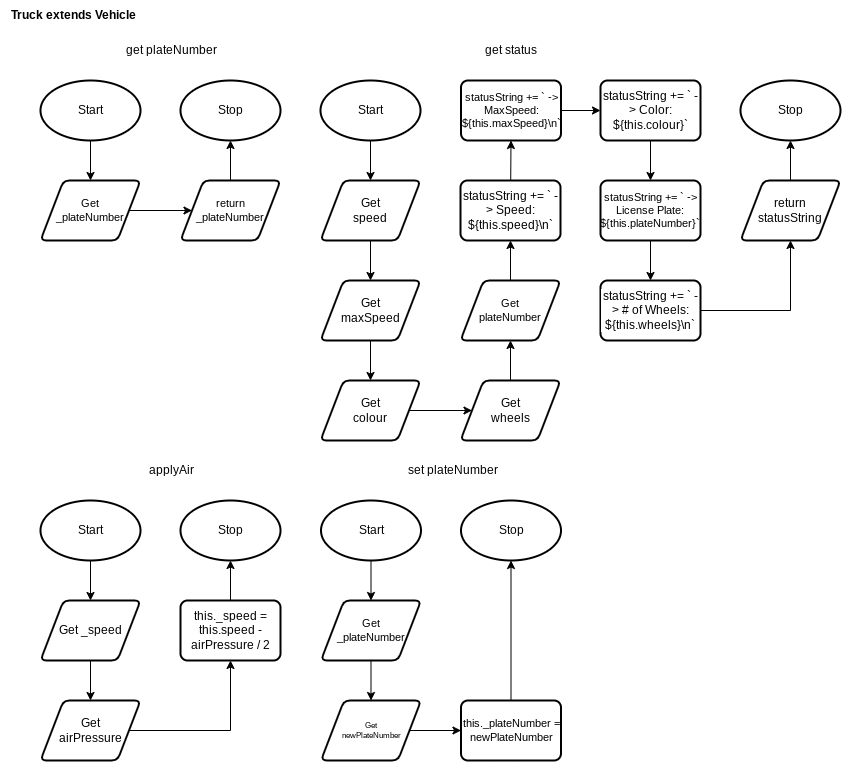

The diagram above was exported from draw.io. Its source (the exported page's mxGraphModel, read from the mxfile embedded in the PNG):
<mxGraphModel dx="1010" dy="797" grid="1" gridSize="5" guides="1" tooltips="1" connect="1" arrows="1" fold="1" page="1" pageScale="1" pageWidth="827" pageHeight="1169" math="0" shadow="0">
  <root>
    <mxCell id="0" />
    <mxCell id="1" parent="0" />
    <mxCell id="176" style="edgeStyle=none;html=1;entryX=0.5;entryY=0;entryDx=0;entryDy=0;" parent="1" source="177" target="180" edge="1">
      <mxGeometry relative="1" as="geometry">
        <mxPoint x="110" y="190" as="targetPoint" />
      </mxGeometry>
    </mxCell>
    <mxCell id="177" value="Start" style="strokeWidth=2;html=1;shape=mxgraph.flowchart.start_1;whiteSpace=wrap;" parent="1" vertex="1">
      <mxGeometry x="40" y="80" width="100" height="60" as="geometry" />
    </mxCell>
    <mxCell id="178" value="Stop" style="strokeWidth=2;html=1;shape=mxgraph.flowchart.start_1;whiteSpace=wrap;" parent="1" vertex="1">
      <mxGeometry x="180" y="80" width="100" height="60" as="geometry" />
    </mxCell>
    <mxCell id="179" style="edgeStyle=none;html=1;entryX=0;entryY=0.5;entryDx=0;entryDy=0;fontSize=14;" parent="1" source="180" edge="1">
      <mxGeometry relative="1" as="geometry">
        <mxPoint x="191.50000000000023" y="210" as="targetPoint" />
      </mxGeometry>
    </mxCell>
    <mxCell id="180" value="Get&lt;br style=&quot;font-size: 11px;&quot;&gt;_plateNumber" style="shape=parallelogram;html=1;strokeWidth=2;perimeter=parallelogramPerimeter;whiteSpace=wrap;rounded=1;arcSize=12;size=0.23;fontSize=11;" parent="1" vertex="1">
      <mxGeometry x="40" y="180" width="100" height="60" as="geometry" />
    </mxCell>
    <mxCell id="181" value="get plateNumber" style="text;html=1;align=center;verticalAlign=middle;resizable=0;points=[];autosize=1;strokeColor=none;fillColor=none;" parent="1" vertex="1">
      <mxGeometry x="116" y="35" width="110" height="30" as="geometry" />
    </mxCell>
    <mxCell id="182" style="edgeStyle=none;html=1;fontSize=8;" parent="1" source="183" target="178" edge="1">
      <mxGeometry relative="1" as="geometry" />
    </mxCell>
    <mxCell id="183" value="return&lt;br style=&quot;font-size: 11px;&quot;&gt;_plateNumber" style="shape=parallelogram;html=1;strokeWidth=2;perimeter=parallelogramPerimeter;whiteSpace=wrap;rounded=1;arcSize=12;size=0.23;fontSize=11;" parent="1" vertex="1">
      <mxGeometry x="180" y="180" width="100" height="60" as="geometry" />
    </mxCell>
    <mxCell id="208" value="this._plateNumber = newPlateNumber" style="rounded=1;whiteSpace=wrap;html=1;absoluteArcSize=1;arcSize=14;strokeWidth=2;fontSize=11;" parent="1" vertex="1">
      <mxGeometry x="460.5" y="700" width="100" height="60" as="geometry" />
    </mxCell>
    <mxCell id="209" style="edgeStyle=none;html=1;entryX=0.5;entryY=0;entryDx=0;entryDy=0;" parent="1" source="210" target="213" edge="1">
      <mxGeometry relative="1" as="geometry">
        <mxPoint x="390.5" y="610" as="targetPoint" />
      </mxGeometry>
    </mxCell>
    <mxCell id="210" value="Start" style="strokeWidth=2;html=1;shape=mxgraph.flowchart.start_1;whiteSpace=wrap;" parent="1" vertex="1">
      <mxGeometry x="320.5" y="500" width="100" height="60" as="geometry" />
    </mxCell>
    <mxCell id="211" value="Stop" style="strokeWidth=2;html=1;shape=mxgraph.flowchart.start_1;whiteSpace=wrap;" parent="1" vertex="1">
      <mxGeometry x="460.5" y="500" width="100" height="60" as="geometry" />
    </mxCell>
    <mxCell id="218" style="edgeStyle=none;html=1;entryX=0.5;entryY=0;entryDx=0;entryDy=0;fontSize=12;" parent="1" source="213" target="217" edge="1">
      <mxGeometry relative="1" as="geometry" />
    </mxCell>
    <mxCell id="213" value="Get&lt;br style=&quot;font-size: 11px;&quot;&gt;_plateNumber" style="shape=parallelogram;html=1;strokeWidth=2;perimeter=parallelogramPerimeter;whiteSpace=wrap;rounded=1;arcSize=12;size=0.23;fontSize=11;" parent="1" vertex="1">
      <mxGeometry x="320.5" y="600" width="100" height="60" as="geometry" />
    </mxCell>
    <mxCell id="214" value="set plateNumber" style="text;html=1;align=center;verticalAlign=middle;resizable=0;points=[];autosize=1;strokeColor=none;fillColor=none;" parent="1" vertex="1">
      <mxGeometry x="396.5" y="455" width="110" height="30" as="geometry" />
    </mxCell>
    <mxCell id="215" style="edgeStyle=none;html=1;fontSize=8;exitX=0.5;exitY=0;exitDx=0;exitDy=0;" parent="1" source="208" target="211" edge="1">
      <mxGeometry relative="1" as="geometry">
        <mxPoint x="510.5" y="600" as="sourcePoint" />
      </mxGeometry>
    </mxCell>
    <mxCell id="219" style="edgeStyle=none;html=1;entryX=0;entryY=0.5;entryDx=0;entryDy=0;fontSize=12;" parent="1" source="217" target="208" edge="1">
      <mxGeometry relative="1" as="geometry" />
    </mxCell>
    <mxCell id="217" value="Get&lt;br style=&quot;font-size: 8px;&quot;&gt;newPlateNumber" style="shape=parallelogram;html=1;strokeWidth=2;perimeter=parallelogramPerimeter;whiteSpace=wrap;rounded=1;arcSize=12;size=0.23;fontSize=8;" parent="1" vertex="1">
      <mxGeometry x="320.5" y="700" width="100" height="60" as="geometry" />
    </mxCell>
    <mxCell id="232" style="edgeStyle=none;html=1;entryX=0.5;entryY=0;entryDx=0;entryDy=0;" parent="1" source="233" target="236" edge="1">
      <mxGeometry relative="1" as="geometry">
        <mxPoint x="390" y="190" as="targetPoint" />
      </mxGeometry>
    </mxCell>
    <mxCell id="233" value="Start" style="strokeWidth=2;html=1;shape=mxgraph.flowchart.start_1;whiteSpace=wrap;" parent="1" vertex="1">
      <mxGeometry x="320" y="80" width="100" height="60" as="geometry" />
    </mxCell>
    <mxCell id="234" value="Stop" style="strokeWidth=2;html=1;shape=mxgraph.flowchart.start_1;whiteSpace=wrap;" parent="1" vertex="1">
      <mxGeometry x="740" y="80" width="100" height="60" as="geometry" />
    </mxCell>
    <mxCell id="248" style="edgeStyle=none;html=1;fontSize=7;" parent="1" source="236" target="240" edge="1">
      <mxGeometry relative="1" as="geometry" />
    </mxCell>
    <mxCell id="236" value="Get&lt;br&gt;speed" style="shape=parallelogram;html=1;strokeWidth=2;perimeter=parallelogramPerimeter;whiteSpace=wrap;rounded=1;arcSize=12;size=0.23;fontSize=12;" parent="1" vertex="1">
      <mxGeometry x="320" y="180" width="100" height="60" as="geometry" />
    </mxCell>
    <mxCell id="237" value="get status" style="text;html=1;align=center;verticalAlign=middle;resizable=0;points=[];autosize=1;strokeColor=none;fillColor=none;" parent="1" vertex="1">
      <mxGeometry x="472" y="35" width="75" height="30" as="geometry" />
    </mxCell>
    <mxCell id="321" style="edgeStyle=orthogonalEdgeStyle;rounded=0;html=1;fontSize=11;" parent="1" source="239" target="234" edge="1">
      <mxGeometry relative="1" as="geometry" />
    </mxCell>
    <mxCell id="239" value="return&lt;br&gt;statusString" style="shape=parallelogram;html=1;strokeWidth=2;perimeter=parallelogramPerimeter;whiteSpace=wrap;rounded=1;arcSize=12;size=0.23;fontSize=12;" parent="1" vertex="1">
      <mxGeometry x="740" y="180" width="100" height="60" as="geometry" />
    </mxCell>
    <mxCell id="249" style="edgeStyle=none;html=1;entryX=0.5;entryY=0;entryDx=0;entryDy=0;fontSize=7;" parent="1" source="240" target="241" edge="1">
      <mxGeometry relative="1" as="geometry" />
    </mxCell>
    <mxCell id="240" value="Get&lt;br&gt;maxSpeed" style="shape=parallelogram;html=1;strokeWidth=2;perimeter=parallelogramPerimeter;whiteSpace=wrap;rounded=1;arcSize=12;size=0.23;fontSize=12;" parent="1" vertex="1">
      <mxGeometry x="320" y="280" width="100" height="60" as="geometry" />
    </mxCell>
    <mxCell id="250" style="edgeStyle=none;html=1;fontSize=7;" parent="1" source="241" edge="1">
      <mxGeometry relative="1" as="geometry">
        <mxPoint x="471.5" y="410" as="targetPoint" />
      </mxGeometry>
    </mxCell>
    <mxCell id="241" value="Get&lt;br&gt;colour" style="shape=parallelogram;html=1;strokeWidth=2;perimeter=parallelogramPerimeter;whiteSpace=wrap;rounded=1;arcSize=12;size=0.23;fontSize=12;" parent="1" vertex="1">
      <mxGeometry x="320" y="380" width="100" height="60" as="geometry" />
    </mxCell>
    <mxCell id="314" style="edgeStyle=none;html=1;fontSize=11;" parent="1" source="243" target="313" edge="1">
      <mxGeometry relative="1" as="geometry" />
    </mxCell>
    <mxCell id="243" value="Get&lt;br&gt;wheels" style="shape=parallelogram;html=1;strokeWidth=2;perimeter=parallelogramPerimeter;whiteSpace=wrap;rounded=1;arcSize=12;size=0.23;fontSize=12;" parent="1" vertex="1">
      <mxGeometry x="460" y="380" width="100" height="60" as="geometry" />
    </mxCell>
    <mxCell id="316" style="edgeStyle=none;html=1;fontSize=11;" parent="1" source="244" target="247" edge="1">
      <mxGeometry relative="1" as="geometry" />
    </mxCell>
    <mxCell id="244" value="statusString += ` -&amp;gt; MaxSpeed: ${this.maxSpeed}\n`" style="rounded=1;whiteSpace=wrap;html=1;absoluteArcSize=1;arcSize=14;strokeWidth=2;fontSize=11;" parent="1" vertex="1">
      <mxGeometry x="460.5" y="80" width="100" height="60" as="geometry" />
    </mxCell>
    <mxCell id="305" style="edgeStyle=none;html=1;entryX=0.5;entryY=1;entryDx=0;entryDy=0;fontSize=12;" parent="1" source="245" target="244" edge="1">
      <mxGeometry relative="1" as="geometry" />
    </mxCell>
    <mxCell id="245" value="statusString += ` -&amp;gt; Speed: ${this.speed}\n`" style="rounded=1;whiteSpace=wrap;html=1;absoluteArcSize=1;arcSize=14;strokeWidth=2;fontSize=12;" parent="1" vertex="1">
      <mxGeometry x="460" y="180" width="100" height="60" as="geometry" />
    </mxCell>
    <mxCell id="320" style="edgeStyle=orthogonalEdgeStyle;html=1;entryX=0.5;entryY=1;entryDx=0;entryDy=0;fontSize=11;rounded=0;" parent="1" source="246" target="239" edge="1">
      <mxGeometry relative="1" as="geometry" />
    </mxCell>
    <mxCell id="246" value="statusString += ` -&amp;gt; # of Wheels: ${this.wheels}\n`" style="rounded=1;whiteSpace=wrap;html=1;absoluteArcSize=1;arcSize=14;strokeWidth=2;fontSize=12;labelBackgroundColor=default;" parent="1" vertex="1">
      <mxGeometry x="600" y="280" width="100" height="60" as="geometry" />
    </mxCell>
    <mxCell id="318" style="edgeStyle=none;html=1;fontSize=11;" parent="1" source="247" target="317" edge="1">
      <mxGeometry relative="1" as="geometry" />
    </mxCell>
    <mxCell id="247" value="statusString += ` -&amp;gt; Color: ${this.colour}`" style="rounded=1;whiteSpace=wrap;html=1;absoluteArcSize=1;arcSize=14;strokeWidth=2;fontSize=12;" parent="1" vertex="1">
      <mxGeometry x="600" y="80" width="100" height="60" as="geometry" />
    </mxCell>
    <mxCell id="257" style="edgeStyle=none;html=1;entryX=0.5;entryY=0;entryDx=0;entryDy=0;" parent="1" source="258" edge="1">
      <mxGeometry relative="1" as="geometry">
        <mxPoint x="90.00000000000006" y="600" as="targetPoint" />
      </mxGeometry>
    </mxCell>
    <mxCell id="258" value="Start" style="strokeWidth=2;html=1;shape=mxgraph.flowchart.start_1;whiteSpace=wrap;" parent="1" vertex="1">
      <mxGeometry x="40" y="500" width="100" height="60" as="geometry" />
    </mxCell>
    <mxCell id="259" value="Stop" style="strokeWidth=2;html=1;shape=mxgraph.flowchart.start_1;whiteSpace=wrap;" parent="1" vertex="1">
      <mxGeometry x="180" y="500" width="100" height="60" as="geometry" />
    </mxCell>
    <mxCell id="262" value="applyAir" style="text;html=1;align=center;verticalAlign=middle;resizable=0;points=[];autosize=1;strokeColor=none;fillColor=none;" parent="1" vertex="1">
      <mxGeometry x="138" y="455" width="65" height="30" as="geometry" />
    </mxCell>
    <mxCell id="268" style="edgeStyle=none;html=1;entryX=0.5;entryY=0;entryDx=0;entryDy=0;fontSize=12;" parent="1" source="265" target="267" edge="1">
      <mxGeometry relative="1" as="geometry" />
    </mxCell>
    <mxCell id="265" value="Get _speed" style="shape=parallelogram;html=1;strokeWidth=2;perimeter=parallelogramPerimeter;whiteSpace=wrap;rounded=1;arcSize=12;size=0.23;fontSize=12;" parent="1" vertex="1">
      <mxGeometry x="40" y="600" width="100" height="60" as="geometry" />
    </mxCell>
    <mxCell id="327" style="edgeStyle=orthogonalEdgeStyle;html=1;entryX=0.5;entryY=1;entryDx=0;entryDy=0;fontSize=12;fontColor=none;rounded=0;" edge="1" parent="1" source="267" target="322">
      <mxGeometry relative="1" as="geometry" />
    </mxCell>
    <mxCell id="267" value="Get&lt;br style=&quot;font-size: 12px;&quot;&gt;airPressure" style="shape=parallelogram;html=1;strokeWidth=2;perimeter=parallelogramPerimeter;whiteSpace=wrap;rounded=1;arcSize=12;size=0.23;fontSize=12;labelBackgroundColor=default;" parent="1" vertex="1">
      <mxGeometry x="40" y="700" width="100" height="60" as="geometry" />
    </mxCell>
    <mxCell id="311" value="Truck extends Vehicle" style="text;html=1;align=center;verticalAlign=middle;resizable=0;points=[];autosize=1;strokeColor=none;fillColor=none;fontSize=12;fontStyle=1" parent="1" vertex="1">
      <mxGeometry width="145" height="30" as="geometry" />
    </mxCell>
    <mxCell id="315" style="edgeStyle=none;html=1;fontSize=11;" parent="1" source="313" target="245" edge="1">
      <mxGeometry relative="1" as="geometry" />
    </mxCell>
    <mxCell id="313" value="Get&lt;br style=&quot;font-size: 11px;&quot;&gt;plateNumber" style="shape=parallelogram;html=1;strokeWidth=2;perimeter=parallelogramPerimeter;whiteSpace=wrap;rounded=1;arcSize=12;size=0.23;fontSize=11;" parent="1" vertex="1">
      <mxGeometry x="460" y="280" width="100" height="60" as="geometry" />
    </mxCell>
    <mxCell id="319" style="edgeStyle=none;html=1;fontSize=11;" parent="1" source="317" target="246" edge="1">
      <mxGeometry relative="1" as="geometry" />
    </mxCell>
    <mxCell id="317" value="statusString += ` -&amp;gt; License Plate: ${this.plateNumber}`" style="rounded=1;whiteSpace=wrap;html=1;absoluteArcSize=1;arcSize=14;strokeWidth=2;fontSize=11;" parent="1" vertex="1">
      <mxGeometry x="600" y="180" width="100" height="60" as="geometry" />
    </mxCell>
    <mxCell id="325" style="edgeStyle=orthogonalEdgeStyle;rounded=0;html=1;entryX=0.5;entryY=1;entryDx=0;entryDy=0;entryPerimeter=0;fontSize=9;" parent="1" source="322" target="259" edge="1">
      <mxGeometry relative="1" as="geometry" />
    </mxCell>
    <mxCell id="322" value="this._speed = this.speed - airPressure / 2" style="rounded=1;whiteSpace=wrap;html=1;absoluteArcSize=1;arcSize=14;strokeWidth=2;fontSize=12;" parent="1" vertex="1">
      <mxGeometry x="180" y="600" width="100" height="60" as="geometry" />
    </mxCell>
  </root>
</mxGraphModel>